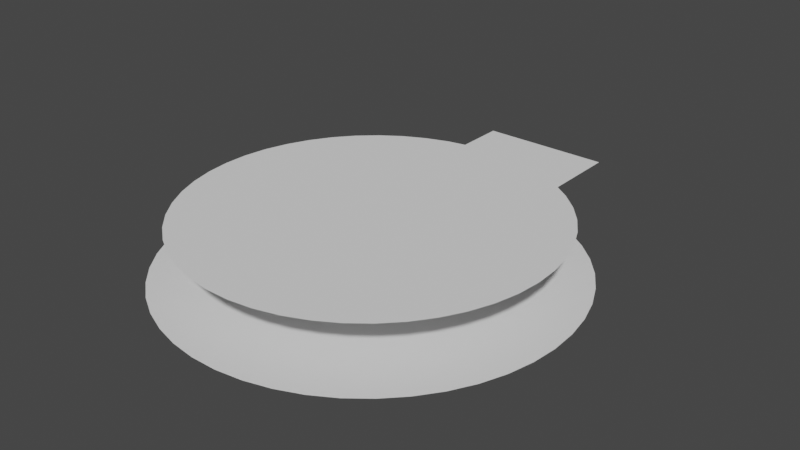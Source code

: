 # Source: construct_unit.blend  (saved by Blender 2.82.7; exported with 4.5.12 LTS)
import bpy
from mathutils import Matrix  # noqa: F401  (used for matrix-valued properties, if any)

bpy.ops.wm.read_factory_settings(use_empty=True)
scene = bpy.context.scene
scene.name = 'Scene'

# ---- collections
col_collection = bpy.data.collections.new('Collection'); scene.collection.children.link(col_collection)

# ---- world
world_world = bpy.data.worlds.new('World'); scene.world = world_world
world_world.use_nodes = True; world_world.node_tree.nodes.clear()
_N = world_world.node_tree.nodes; _L = world_world.node_tree.links
n0 = _N.new('ShaderNodeOutputWorld'); n0.name = 'World Output'; n0.location = (300, 300)
n1 = _N.new('ShaderNodeBackground'); n1.name = 'Background'; n1.location = (10, 300)
n1.inputs[0].default_value = (0.05088, 0.05088, 0.05088, 1.0)
_L.new(n1.outputs[0], n0.inputs[0])
n0.is_active_output = True
world_world.color = (0.05088, 0.05088, 0.05088)
world_world.use_sun_shadow = False
world_world.sun_shadow_jitter_overblur = 0.0

# ---- meshes
me_cylinder_001 = bpy.data.meshes.new('Cylinder.001')
me_cylinder_001.from_pydata([(1.336e-07, 1.5, 0.0), (0.1999, 1.487, 0.0), (0.3963, 1.447, 0.0), (0.5856, 1.381, 0.0), (0.7644, 1.291, 0.0), (0.9296, 1.177, 0.0), (1.078, 1.043, 0.0), (1.208, 0.8898, 0.0), (1.315, 0.7209, 0.0), (1.4, 0.5391, 0.0), (1.459, 0.3477, 0.0), (1.492, 0.1501, 0.0), (1.499, -0.05012, 0.0), (1.479, -0.2495, 0.0), (1.433, -0.4444, 0.0), (1.361, -0.6314, 0.0), (1.264, -0.8071, 0.0), (1.145, -0.9684, 0.0), (1.006, -1.112, 0.0), (0.8489, -1.237, 0.0), (0.6765, -1.339, 0.0), (0.492, -1.417, 0.0), (0.2988, -1.47, 0.0), (0.1002, -1.497, 0.0), (-0.1002, -1.497, 0.0), (-0.2988, -1.47, 0.0), (-0.492, -1.417, 0.0), (-0.6765, -1.339, 0.0), (-0.8489, -1.237, 0.0), (-1.006, -1.112, 0.0), (-1.145, -0.9684, 0.0), (-1.264, -0.8071, 0.0), (-1.361, -0.6314, 0.0), (-1.433, -0.4444, 0.0), (-1.479, -0.2495, 0.0), (-1.499, -0.05012, 0.0), (-1.492, 0.1501, 0.0), (-1.459, 0.3477, 0.0), (-1.4, 0.5391, 0.0), (-1.315, 0.7209, 0.0), (-1.208, 0.8898, 0.0), (-1.078, 1.043, 0.0), (-0.9296, 1.177, 0.0), (-0.7644, 1.291, 0.0), (-0.5856, 1.381, 0.0), (-0.3963, 1.447, 0.0), (-0.1999, 1.487, 0.0), (9.733e-08, 1.354, 0.4), (0.1804, 1.342, 0.4), (0.3577, 1.306, 0.4), (0.5285, 1.246, 0.4), (0.6899, 1.165, 0.4), (0.839, 1.062, 0.4), (0.9731, 0.9411, 0.4), (1.09, 0.803, 0.4), (1.187, 0.6506, 0.4), (1.263, 0.4865, 0.4), (1.317, 0.3138, 0.4), (1.347, 0.1355, 0.4), (1.353, -0.04524, 0.4), (1.335, -0.2252, 0.4), (1.293, -0.4011, 0.4), (1.228, -0.5698, 0.4), (1.141, -0.7284, 0.4), (1.034, -0.874, 0.4), (0.9081, -1.004, 0.4), (0.7662, -1.116, 0.4), (0.6106, -1.208, 0.4), (0.4441, -1.279, 0.4), (0.2696, -1.327, 0.4), (0.09042, -1.351, 0.4), (-0.09042, -1.351, 0.4), (-0.2696, -1.327, 0.4), (-0.4441, -1.279, 0.4), (-0.6106, -1.208, 0.4), (-0.7662, -1.116, 0.4), (-0.9081, -1.004, 0.4), (-1.034, -0.874, 0.4), (-1.141, -0.7284, 0.4), (-1.228, -0.5698, 0.4), (-1.293, -0.4011, 0.4), (-1.335, -0.2252, 0.4), (-1.353, -0.04524, 0.4), (-1.347, 0.1355, 0.4), (-1.317, 0.3138, 0.4), (-1.263, 0.4865, 0.4), (-1.187, 0.6506, 0.4), (-1.09, 0.803, 0.4), (-0.9731, 0.9411, 0.4), (-0.839, 1.062, 0.4), (-0.6899, 1.165, 0.4), (-0.5285, 1.246, 0.4), (-0.3577, 1.306, 0.4), (-0.1804, 1.342, 0.4), (-0.5, -0.6, 0.2), (0.5, -0.6, 0.2), (-0.5, 2.1, 0.2), (0.5, 2.1, 0.2)], [], [(1, 0, 46, 45, 44, 43, 42, 41, 40, 39, 38, 37, 36, 35, 34, 33, 32, 31, 30, 29, 28, 27, 26, 25, 24, 23, 22, 21, 20, 19, 18, 17, 16, 15, 14, 13, 12, 11, 10, 9, 8, 7, 6, 5, 4, 3, 2), (48, 47, 93, 92, 91, 90, 89, 88, 87, 86, 85, 84, 83, 82, 81, 80, 79, 78, 77, 76, 75, 74, 73, 72, 71, 70, 69, 68, 67, 66, 65, 64, 63, 62, 61, 60, 59, 58, 57, 56, 55, 54, 53, 52, 51, 50, 49), (94, 95, 97, 96)])
_uv = me_cylinder_001.uv_layers.new(name='UVMap')
_uv.uv.foreach_set('vector', [0.282, 0.4879, 0.25, 0.49, 0.218, 0.4879, 0.1866, 0.4815, 0.1563, 0.471, 0.1277, 0.4565, 0.1013, 0.4384, 0.07748, 0.4168, 0.05678, 0.3924, 0.03953, 0.3653, 0.02604, 0.3363, 0.01654, 0.3056, 0.01121, 0.274, 0.01013, 0.242, 0.01334, 0.2101, 0.02078, 0.1789, 0.0323, 0.149, 0.04771, 0.1209, 0.06672, 0.09505, 0.08901, 0.072, 0.1142, 0.05213, 0.1418, 0.0358, 0.1713, 0.02328, 0.2022, 0.01481, 0.234, 0.01054, 0.266, 0.01054, 0.2978, 0.01481, 0.3287, 0.02328, 0.3582, 0.0358, 0.3858, 0.05213, 0.411, 0.072, 0.4333, 0.09505, 0.4523, 0.1209, 0.4677, 0.149, 0.4792, 0.1789, 0.4867, 0.2101, 0.4899, 0.242, 0.4888, 0.274, 0.4835, 0.3056, 0.474, 0.3363, 0.4605, 0.3653, 0.4432, 0.3924, 0.4225, 0.4168, 0.3987, 0.4384, 0.3723, 0.4565, 0.3437, 0.471, 0.3134, 0.4815, 0.282, 0.4879, 0.25, 0.49, 0.218, 0.4879, 0.1866, 0.4815, 0.1563, 0.471, 0.1277, 0.4565, 0.1013, 0.4384, 0.07748, 0.4168, 0.05678, 0.3924, 0.03953, 0.3653, 0.02604, 0.3363, 0.01654, 0.3056, 0.01121, 0.274, 0.01013, 0.242, 0.01334, 0.2101, 0.02078, 0.1789, 0.0323, 0.149, 0.04771, 0.1209, 0.06672, 0.09505, 0.08901, 0.072, 0.1142, 0.05213, 0.1418, 0.0358, 0.1713, 0.02328, 0.2022, 0.01481, 0.234, 0.01054, 0.266, 0.01054, 0.2978, 0.01481, 0.3287, 0.02328, 0.3582, 0.0358, 0.3858, 0.05213, 0.411, 0.072, 0.4333, 0.09505, 0.4523, 0.1209, 0.4677, 0.149, 0.4792, 0.1789, 0.4867, 0.2101, 0.4899, 0.242, 0.4888, 0.274, 0.4835, 0.3056, 0.474, 0.3363, 0.4605, 0.3653, 0.4432, 0.3924, 0.4225, 0.4168, 0.3987, 0.4384, 0.3723, 0.4565, 0.3437, 0.471, 0.3134, 0.4815, 0.0, 0.0, 1.0, 0.0, 1.0, 1.0, 0.0, 1.0])
me_cylinder_001.use_remesh_fix_poles = True
me_cylinder_001.use_remesh_preserve_attributes = False
me_cylinder_001.use_mirror_vertex_groups = False
me_cylinder_001.update()

# ---- objects
ob_cylinder = bpy.data.objects.new('Cylinder', me_cylinder_001)

# ---- transforms, parenting, visibility, modifiers, constraints
ob_cylinder.location = (0.0, 0.0, 0.0)
ob_cylinder.lineart.crease_threshold = 0.0

# ---- collection membership
col_collection.objects.link(ob_cylinder)

# ---- scene / render settings (as saved in the file)
scene.frame_start = 1; scene.frame_end = 250; scene.frame_set(1)
scene.render.engine = 'BLENDER_EEVEE_NEXT'
scene.cycles.use_denoising = False
scene.cycles.samples = 128
scene.cycles.sampling_pattern = 'TABULATED_SOBOL'
scene.cycles.use_adaptive_sampling = False
scene.cycles.use_light_tree = False
scene.view_settings.view_transform = 'Filmic'
bpy.context.view_layer.update()

# ---- added for rendering (the .blend has no active camera and no usable light): camera, sun
cam_auto = bpy.data.cameras.new('AutoCamera')
cam_auto.lens = 50.0
cam_auto.sensor_width = 36.0
cam_auto.clip_end = 1000.0
ob_auto_camera = bpy.data.objects.new('AutoCamera', cam_auto)
scene.collection.objects.link(ob_auto_camera)
ob_auto_camera.location = (4.34815, -4.9161, 3.67852)
ob_auto_camera.rotation_euler = (1.09748, -7.21219e-08, 0.694738)
scene.camera = ob_auto_camera
light_auto_sun = bpy.data.lights.new('AutoSun', 'SUN')
light_auto_sun.energy = 3.0
light_auto_sun.angle = 0.0523599
ob_auto_sun = bpy.data.objects.new('AutoSun', light_auto_sun)
scene.collection.objects.link(ob_auto_sun)
ob_auto_sun.rotation_euler = (0.872665, 0.174533, 0.523599)
bpy.context.view_layer.update()
